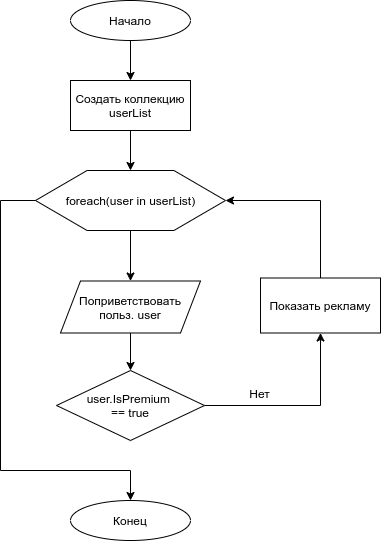

The diagram above was exported from draw.io. Its source (the exported page's mxGraphModel, read from the mxfile embedded in the PNG):
<mxGraphModel dx="1140" dy="609" grid="1" gridSize="10" guides="1" tooltips="1" connect="1" arrows="1" fold="1" page="1" pageScale="1" pageWidth="827" pageHeight="1169" math="0" shadow="0">
  <root>
    <mxCell id="0" />
    <mxCell id="1" parent="0" />
    <mxCell id="11" value="" style="edgeStyle=none;html=1;" edge="1" parent="1" source="2" target="6">
      <mxGeometry relative="1" as="geometry" />
    </mxCell>
    <mxCell id="2" value="Начало" style="ellipse;whiteSpace=wrap;html=1;" vertex="1" parent="1">
      <mxGeometry x="310" y="40" width="120" height="40" as="geometry" />
    </mxCell>
    <mxCell id="3" value="Конец" style="ellipse;whiteSpace=wrap;html=1;" vertex="1" parent="1">
      <mxGeometry x="310" y="540" width="120" height="40" as="geometry" />
    </mxCell>
    <mxCell id="28" value="" style="edgeStyle=none;html=1;" edge="1" parent="1" source="5" target="27">
      <mxGeometry relative="1" as="geometry" />
    </mxCell>
    <object label="foreach(user in userList)" id="5">
      <mxCell style="verticalLabelPosition=middle;verticalAlign=middle;html=1;shape=hexagon;perimeter=hexagonPerimeter2;arcSize=6;size=0.2714285714285714;container=0;labelPosition=center;align=center;" vertex="1" parent="1">
        <mxGeometry x="275" y="210" width="190" height="60" as="geometry" />
      </mxCell>
    </object>
    <mxCell id="9" value="" style="edgeStyle=none;html=1;" edge="1" parent="1" source="6" target="5">
      <mxGeometry relative="1" as="geometry" />
    </mxCell>
    <mxCell id="6" value="Создать коллекцию userList" style="rounded=0;whiteSpace=wrap;html=1;" vertex="1" parent="1">
      <mxGeometry x="310" y="120" width="120" height="50" as="geometry" />
    </mxCell>
    <mxCell id="16" value="" style="edgeStyle=none;html=1;labelPosition=center;verticalLabelPosition=top;align=center;verticalAlign=bottom;rounded=0;" edge="1" parent="1" source="12" target="15">
      <mxGeometry relative="1" as="geometry">
        <Array as="points">
          <mxPoint x="560" y="445" />
        </Array>
      </mxGeometry>
    </mxCell>
    <mxCell id="12" value="user.IsPremium &lt;br&gt;== true" style="rhombus;whiteSpace=wrap;html=1;" vertex="1" parent="1">
      <mxGeometry x="296" y="410" width="148" height="70" as="geometry" />
    </mxCell>
    <mxCell id="15" value="Показать рекламу" style="rounded=0;whiteSpace=wrap;html=1;" vertex="1" parent="1">
      <mxGeometry x="500" y="317.5" width="120" height="55" as="geometry" />
    </mxCell>
    <mxCell id="17" value="" style="endArrow=classic;html=1;entryX=1;entryY=0.5;entryDx=0;entryDy=0;" edge="1" parent="1" target="5">
      <mxGeometry width="50" height="50" relative="1" as="geometry">
        <mxPoint x="560" y="240" as="sourcePoint" />
        <mxPoint x="470" y="240" as="targetPoint" />
      </mxGeometry>
    </mxCell>
    <mxCell id="21" value="" style="endArrow=none;html=1;exitX=0.5;exitY=0;exitDx=0;exitDy=0;" edge="1" parent="1" source="15">
      <mxGeometry width="50" height="50" relative="1" as="geometry">
        <mxPoint x="650" y="350" as="sourcePoint" />
        <mxPoint x="560" y="240" as="targetPoint" />
      </mxGeometry>
    </mxCell>
    <mxCell id="22" value="" style="endArrow=none;html=1;" edge="1" parent="1">
      <mxGeometry width="50" height="50" relative="1" as="geometry">
        <mxPoint x="240" y="240" as="sourcePoint" />
        <mxPoint x="275" y="240" as="targetPoint" />
      </mxGeometry>
    </mxCell>
    <mxCell id="23" value="" style="endArrow=none;html=1;" edge="1" parent="1">
      <mxGeometry width="50" height="50" relative="1" as="geometry">
        <mxPoint x="240" y="510" as="sourcePoint" />
        <mxPoint x="240" y="240" as="targetPoint" />
      </mxGeometry>
    </mxCell>
    <mxCell id="24" value="" style="endArrow=none;html=1;" edge="1" parent="1">
      <mxGeometry width="50" height="50" relative="1" as="geometry">
        <mxPoint x="240" y="510" as="sourcePoint" />
        <mxPoint x="370" y="510" as="targetPoint" />
      </mxGeometry>
    </mxCell>
    <mxCell id="25" value="" style="endArrow=classic;html=1;entryX=0.5;entryY=0;entryDx=0;entryDy=0;" edge="1" parent="1" target="3">
      <mxGeometry width="50" height="50" relative="1" as="geometry">
        <mxPoint x="370" y="510" as="sourcePoint" />
        <mxPoint x="414" y="380" as="targetPoint" />
      </mxGeometry>
    </mxCell>
    <mxCell id="26" value="    Нет" style="text;strokeColor=none;fillColor=none;align=left;verticalAlign=top;spacingLeft=4;spacingRight=4;overflow=hidden;rotatable=0;points=[[0,0.5],[1,0.5]];portConstraint=eastwest;" vertex="1" parent="1">
      <mxGeometry x="470" y="420" width="60" height="26" as="geometry" />
    </mxCell>
    <mxCell id="29" value="" style="edgeStyle=none;html=1;" edge="1" parent="1" source="27" target="12">
      <mxGeometry relative="1" as="geometry" />
    </mxCell>
    <mxCell id="27" value="Поприветствовать&lt;br&gt;польз. user" style="shape=parallelogram;perimeter=parallelogramPerimeter;whiteSpace=wrap;html=1;fixedSize=1;" vertex="1" parent="1">
      <mxGeometry x="300" y="320.5" width="140" height="52" as="geometry" />
    </mxCell>
  </root>
</mxGraphModel>